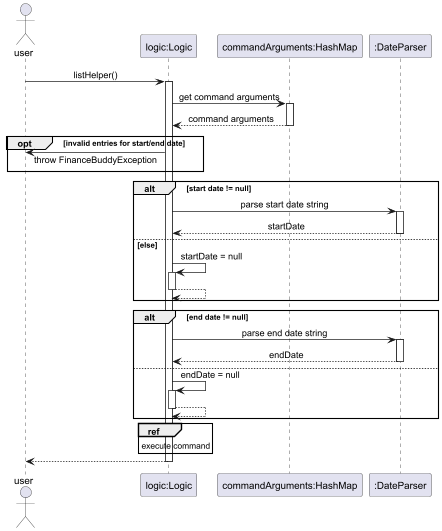

The diagram above was rendered by PlantUML. Its source (embedded in the PNG):
@startuml
skinparam sequenceMessageAlign center
skinparam responseMessageBelowArrow true

actor user
participant "logic:Logic" as app
participant "commandArguments:HashMap" as map
participant ":DateParser" as parser

user -> app: listHelper()
activate app
' Get values from HashMap
app -> map : get command arguments
activate map
return command arguments

' Check for blank dates
opt invalid entries for start/end date
    user <- app : throw FinanceBuddyException
end

' Parse dates
alt start date != null
    app -> parser : parse start date string
    activate parser
    return startDate
    else else
        app -> app : startDate = null
        activate app
        return
end

alt end date != null
    app -> parser : parse end date string
    activate parser
    return endDate
    else
        app -> app : endDate = null
        activate app
        return
end
ref over app : execute command

return
@enduml